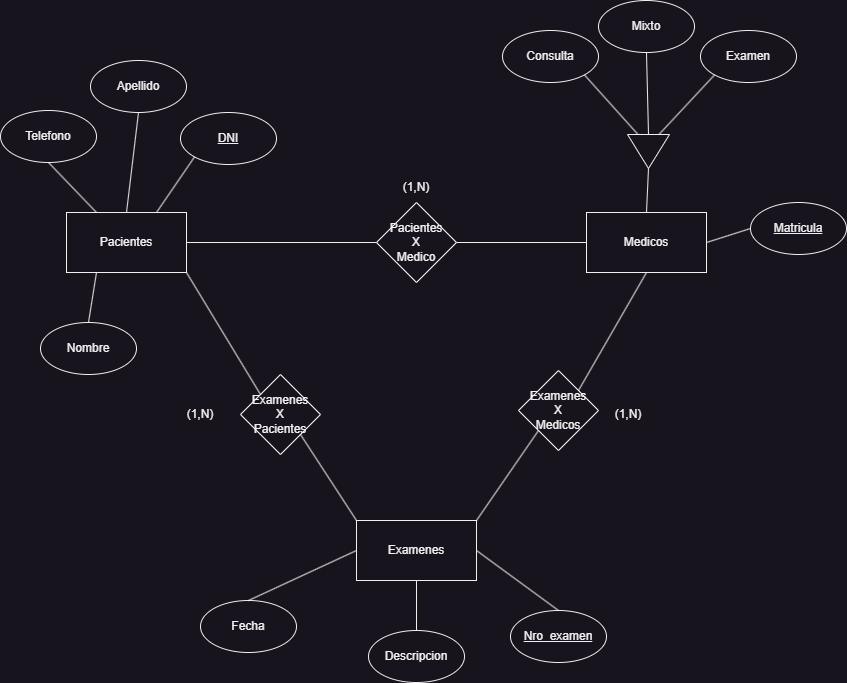

The diagram above was exported from draw.io. Its source (the exported page's mxGraphModel, read from the mxfile embedded in the PNG):
<mxGraphModel dx="1098" dy="838" grid="1" gridSize="10" guides="1" tooltips="1" connect="1" arrows="1" fold="1" page="1" pageScale="1" pageWidth="827" pageHeight="1169" math="0" shadow="0">
  <root>
    <mxCell id="0" />
    <mxCell id="1" parent="0" />
    <mxCell id="EfoZ_sSD2k4tRABN93A1-1" value="Pacientes" style="rounded=0;whiteSpace=wrap;html=1;" vertex="1" parent="1">
      <mxGeometry x="76" y="262" width="120" height="60" as="geometry" />
    </mxCell>
    <mxCell id="EfoZ_sSD2k4tRABN93A1-2" value="Medicos" style="rounded=0;whiteSpace=wrap;html=1;" vertex="1" parent="1">
      <mxGeometry x="596" y="262" width="120" height="60" as="geometry" />
    </mxCell>
    <mxCell id="EfoZ_sSD2k4tRABN93A1-3" value="Examenes" style="rounded=0;whiteSpace=wrap;html=1;" vertex="1" parent="1">
      <mxGeometry x="366" y="570" width="120" height="60" as="geometry" />
    </mxCell>
    <mxCell id="EfoZ_sSD2k4tRABN93A1-4" value="Examenes&lt;div&gt;X&lt;/div&gt;&lt;div&gt;Pacientes&lt;/div&gt;" style="rhombus;whiteSpace=wrap;html=1;" vertex="1" parent="1">
      <mxGeometry x="250" y="424" width="80" height="80" as="geometry" />
    </mxCell>
    <mxCell id="EfoZ_sSD2k4tRABN93A1-5" value="&lt;div&gt;Pacientes&lt;/div&gt;&lt;div&gt;X&lt;/div&gt;&lt;div&gt;Medico&lt;/div&gt;" style="rhombus;whiteSpace=wrap;html=1;" vertex="1" parent="1">
      <mxGeometry x="386" y="252" width="80" height="80" as="geometry" />
    </mxCell>
    <mxCell id="EfoZ_sSD2k4tRABN93A1-6" value="" style="endArrow=none;html=1;rounded=0;entryX=0;entryY=0.5;entryDx=0;entryDy=0;exitX=1;exitY=0.5;exitDx=0;exitDy=0;" edge="1" parent="1" source="EfoZ_sSD2k4tRABN93A1-1" target="EfoZ_sSD2k4tRABN93A1-5">
      <mxGeometry width="50" height="50" relative="1" as="geometry">
        <mxPoint x="386" y="462" as="sourcePoint" />
        <mxPoint x="436" y="412" as="targetPoint" />
      </mxGeometry>
    </mxCell>
    <mxCell id="EfoZ_sSD2k4tRABN93A1-7" value="" style="endArrow=none;html=1;rounded=0;entryX=0;entryY=0.5;entryDx=0;entryDy=0;exitX=1;exitY=0.5;exitDx=0;exitDy=0;" edge="1" parent="1" source="EfoZ_sSD2k4tRABN93A1-5" target="EfoZ_sSD2k4tRABN93A1-2">
      <mxGeometry width="50" height="50" relative="1" as="geometry">
        <mxPoint x="436" y="291.5" as="sourcePoint" />
        <mxPoint x="596" y="291.5" as="targetPoint" />
      </mxGeometry>
    </mxCell>
    <mxCell id="EfoZ_sSD2k4tRABN93A1-8" value="" style="endArrow=none;html=1;rounded=0;entryX=0.5;entryY=1;entryDx=0;entryDy=0;exitX=1;exitY=0;exitDx=0;exitDy=0;" edge="1" parent="1" source="EfoZ_sSD2k4tRABN93A1-35" target="EfoZ_sSD2k4tRABN93A1-2">
      <mxGeometry width="50" height="50" relative="1" as="geometry">
        <mxPoint x="590" y="430" as="sourcePoint" />
        <mxPoint x="386" y="410" as="targetPoint" />
      </mxGeometry>
    </mxCell>
    <mxCell id="EfoZ_sSD2k4tRABN93A1-9" value="" style="endArrow=none;html=1;rounded=0;entryX=0;entryY=0;entryDx=0;entryDy=0;exitX=1;exitY=1;exitDx=0;exitDy=0;" edge="1" parent="1" source="EfoZ_sSD2k4tRABN93A1-4" target="EfoZ_sSD2k4tRABN93A1-3">
      <mxGeometry width="50" height="50" relative="1" as="geometry">
        <mxPoint x="336" y="460" as="sourcePoint" />
        <mxPoint x="386" y="410" as="targetPoint" />
      </mxGeometry>
    </mxCell>
    <mxCell id="EfoZ_sSD2k4tRABN93A1-10" value="Consulta" style="ellipse;whiteSpace=wrap;html=1;" vertex="1" parent="1">
      <mxGeometry x="512" y="80" width="96" height="52" as="geometry" />
    </mxCell>
    <mxCell id="EfoZ_sSD2k4tRABN93A1-11" value="Mixto" style="ellipse;whiteSpace=wrap;html=1;" vertex="1" parent="1">
      <mxGeometry x="608" y="50" width="96" height="52" as="geometry" />
    </mxCell>
    <mxCell id="EfoZ_sSD2k4tRABN93A1-12" value="Examen" style="ellipse;whiteSpace=wrap;html=1;" vertex="1" parent="1">
      <mxGeometry x="710" y="80" width="96" height="52" as="geometry" />
    </mxCell>
    <mxCell id="EfoZ_sSD2k4tRABN93A1-13" value="&lt;u&gt;Matricula&lt;/u&gt;" style="ellipse;whiteSpace=wrap;html=1;" vertex="1" parent="1">
      <mxGeometry x="760" y="252" width="96" height="52" as="geometry" />
    </mxCell>
    <mxCell id="EfoZ_sSD2k4tRABN93A1-14" value="Fecha" style="ellipse;whiteSpace=wrap;html=1;" vertex="1" parent="1">
      <mxGeometry x="210" y="650" width="96" height="52" as="geometry" />
    </mxCell>
    <mxCell id="EfoZ_sSD2k4tRABN93A1-15" value="Descripcion" style="ellipse;whiteSpace=wrap;html=1;" vertex="1" parent="1">
      <mxGeometry x="378" y="680" width="96" height="52" as="geometry" />
    </mxCell>
    <mxCell id="EfoZ_sSD2k4tRABN93A1-16" value="&lt;u&gt;Nro_examen&lt;/u&gt;" style="ellipse;whiteSpace=wrap;html=1;" vertex="1" parent="1">
      <mxGeometry x="520" y="660" width="96" height="52" as="geometry" />
    </mxCell>
    <mxCell id="EfoZ_sSD2k4tRABN93A1-17" value="" style="endArrow=none;html=1;rounded=0;entryX=0;entryY=0.5;entryDx=0;entryDy=0;exitX=0.5;exitY=0;exitDx=0;exitDy=0;" edge="1" parent="1" source="EfoZ_sSD2k4tRABN93A1-14" target="EfoZ_sSD2k4tRABN93A1-3">
      <mxGeometry width="50" height="50" relative="1" as="geometry">
        <mxPoint x="390" y="460" as="sourcePoint" />
        <mxPoint x="440" y="410" as="targetPoint" />
      </mxGeometry>
    </mxCell>
    <mxCell id="EfoZ_sSD2k4tRABN93A1-18" value="" style="endArrow=none;html=1;rounded=0;entryX=0.5;entryY=0;entryDx=0;entryDy=0;exitX=1;exitY=0.5;exitDx=0;exitDy=0;" edge="1" parent="1" source="EfoZ_sSD2k4tRABN93A1-3" target="EfoZ_sSD2k4tRABN93A1-16">
      <mxGeometry width="50" height="50" relative="1" as="geometry">
        <mxPoint x="390" y="460" as="sourcePoint" />
        <mxPoint x="440" y="410" as="targetPoint" />
      </mxGeometry>
    </mxCell>
    <mxCell id="EfoZ_sSD2k4tRABN93A1-19" value="" style="endArrow=none;html=1;rounded=0;entryX=0.5;entryY=0;entryDx=0;entryDy=0;exitX=0.5;exitY=1;exitDx=0;exitDy=0;" edge="1" parent="1" source="EfoZ_sSD2k4tRABN93A1-3" target="EfoZ_sSD2k4tRABN93A1-15">
      <mxGeometry width="50" height="50" relative="1" as="geometry">
        <mxPoint x="390" y="460" as="sourcePoint" />
        <mxPoint x="440" y="410" as="targetPoint" />
      </mxGeometry>
    </mxCell>
    <mxCell id="EfoZ_sSD2k4tRABN93A1-20" value="" style="endArrow=none;html=1;rounded=0;entryX=1;entryY=1;entryDx=0;entryDy=0;exitX=0;exitY=0.75;exitDx=0;exitDy=0;" edge="1" parent="1" source="EfoZ_sSD2k4tRABN93A1-38" target="EfoZ_sSD2k4tRABN93A1-10">
      <mxGeometry width="50" height="50" relative="1" as="geometry">
        <mxPoint x="600" y="170" as="sourcePoint" />
        <mxPoint x="490" y="412" as="targetPoint" />
      </mxGeometry>
    </mxCell>
    <mxCell id="EfoZ_sSD2k4tRABN93A1-21" value="" style="endArrow=none;html=1;rounded=0;entryX=0;entryY=0.5;entryDx=0;entryDy=0;exitX=1;exitY=0.5;exitDx=0;exitDy=0;" edge="1" parent="1" source="EfoZ_sSD2k4tRABN93A1-2" target="EfoZ_sSD2k4tRABN93A1-13">
      <mxGeometry width="50" height="50" relative="1" as="geometry">
        <mxPoint x="440" y="462" as="sourcePoint" />
        <mxPoint x="490" y="412" as="targetPoint" />
      </mxGeometry>
    </mxCell>
    <mxCell id="EfoZ_sSD2k4tRABN93A1-22" value="" style="endArrow=none;html=1;rounded=0;entryX=0.5;entryY=1;entryDx=0;entryDy=0;exitX=0;exitY=0.5;exitDx=0;exitDy=0;" edge="1" parent="1" source="EfoZ_sSD2k4tRABN93A1-38" target="EfoZ_sSD2k4tRABN93A1-11">
      <mxGeometry width="50" height="50" relative="1" as="geometry">
        <mxPoint x="658" y="160" as="sourcePoint" />
        <mxPoint x="490" y="412" as="targetPoint" />
      </mxGeometry>
    </mxCell>
    <mxCell id="EfoZ_sSD2k4tRABN93A1-23" value="" style="endArrow=none;html=1;rounded=0;entryX=0;entryY=1;entryDx=0;entryDy=0;exitX=0;exitY=0.25;exitDx=0;exitDy=0;" edge="1" parent="1" source="EfoZ_sSD2k4tRABN93A1-38" target="EfoZ_sSD2k4tRABN93A1-12">
      <mxGeometry width="50" height="50" relative="1" as="geometry">
        <mxPoint x="690" y="170" as="sourcePoint" />
        <mxPoint x="490" y="412" as="targetPoint" />
      </mxGeometry>
    </mxCell>
    <mxCell id="EfoZ_sSD2k4tRABN93A1-24" value="Telefono" style="ellipse;whiteSpace=wrap;html=1;" vertex="1" parent="1">
      <mxGeometry x="10" y="160" width="96" height="52" as="geometry" />
    </mxCell>
    <mxCell id="EfoZ_sSD2k4tRABN93A1-25" value="&lt;u&gt;DNI&lt;/u&gt;" style="ellipse;whiteSpace=wrap;html=1;" vertex="1" parent="1">
      <mxGeometry x="190" y="162" width="96" height="52" as="geometry" />
    </mxCell>
    <mxCell id="EfoZ_sSD2k4tRABN93A1-26" value="Nombre" style="ellipse;whiteSpace=wrap;html=1;" vertex="1" parent="1">
      <mxGeometry x="50" y="372" width="96" height="52" as="geometry" />
    </mxCell>
    <mxCell id="EfoZ_sSD2k4tRABN93A1-27" value="Apellido" style="ellipse;whiteSpace=wrap;html=1;" vertex="1" parent="1">
      <mxGeometry x="100" y="110" width="96" height="52" as="geometry" />
    </mxCell>
    <mxCell id="EfoZ_sSD2k4tRABN93A1-28" value="" style="endArrow=none;html=1;rounded=0;entryX=0.5;entryY=0;entryDx=0;entryDy=0;exitX=0.5;exitY=1;exitDx=0;exitDy=0;" edge="1" parent="1" source="EfoZ_sSD2k4tRABN93A1-27" target="EfoZ_sSD2k4tRABN93A1-1">
      <mxGeometry width="50" height="50" relative="1" as="geometry">
        <mxPoint x="430" y="462" as="sourcePoint" />
        <mxPoint x="480" y="412" as="targetPoint" />
      </mxGeometry>
    </mxCell>
    <mxCell id="EfoZ_sSD2k4tRABN93A1-29" value="" style="endArrow=none;html=1;rounded=0;entryX=0.25;entryY=1;entryDx=0;entryDy=0;exitX=0.5;exitY=0;exitDx=0;exitDy=0;" edge="1" parent="1" source="EfoZ_sSD2k4tRABN93A1-26" target="EfoZ_sSD2k4tRABN93A1-1">
      <mxGeometry width="50" height="50" relative="1" as="geometry">
        <mxPoint x="430" y="462" as="sourcePoint" />
        <mxPoint x="480" y="412" as="targetPoint" />
      </mxGeometry>
    </mxCell>
    <mxCell id="EfoZ_sSD2k4tRABN93A1-30" value="" style="endArrow=none;html=1;rounded=0;entryX=0.5;entryY=1;entryDx=0;entryDy=0;exitX=0.25;exitY=0;exitDx=0;exitDy=0;" edge="1" parent="1" source="EfoZ_sSD2k4tRABN93A1-1" target="EfoZ_sSD2k4tRABN93A1-24">
      <mxGeometry width="50" height="50" relative="1" as="geometry">
        <mxPoint x="430" y="462" as="sourcePoint" />
        <mxPoint x="480" y="412" as="targetPoint" />
      </mxGeometry>
    </mxCell>
    <mxCell id="EfoZ_sSD2k4tRABN93A1-31" value="" style="endArrow=none;html=1;rounded=0;entryX=0;entryY=1;entryDx=0;entryDy=0;exitX=0.75;exitY=0;exitDx=0;exitDy=0;" edge="1" parent="1" source="EfoZ_sSD2k4tRABN93A1-1" target="EfoZ_sSD2k4tRABN93A1-25">
      <mxGeometry width="50" height="50" relative="1" as="geometry">
        <mxPoint x="430" y="462" as="sourcePoint" />
        <mxPoint x="480" y="412" as="targetPoint" />
      </mxGeometry>
    </mxCell>
    <mxCell id="EfoZ_sSD2k4tRABN93A1-32" value="(1,N)" style="text;strokeColor=none;align=center;fillColor=none;html=1;verticalAlign=middle;whiteSpace=wrap;rounded=0;" vertex="1" parent="1">
      <mxGeometry x="396" y="222" width="60" height="30" as="geometry" />
    </mxCell>
    <mxCell id="EfoZ_sSD2k4tRABN93A1-33" value="(1,N)" style="text;strokeColor=none;align=center;fillColor=none;html=1;verticalAlign=middle;whiteSpace=wrap;rounded=0;" vertex="1" parent="1">
      <mxGeometry x="608" y="449" width="60" height="30" as="geometry" />
    </mxCell>
    <mxCell id="EfoZ_sSD2k4tRABN93A1-34" value="" style="endArrow=none;html=1;rounded=0;entryX=1;entryY=1;entryDx=0;entryDy=0;exitX=0;exitY=0;exitDx=0;exitDy=0;" edge="1" parent="1" source="EfoZ_sSD2k4tRABN93A1-4" target="EfoZ_sSD2k4tRABN93A1-1">
      <mxGeometry width="50" height="50" relative="1" as="geometry">
        <mxPoint x="390" y="460" as="sourcePoint" />
        <mxPoint x="440" y="410" as="targetPoint" />
      </mxGeometry>
    </mxCell>
    <mxCell id="EfoZ_sSD2k4tRABN93A1-35" value="Examenes&lt;div&gt;X&lt;/div&gt;&lt;div&gt;Medicos&lt;/div&gt;" style="rhombus;whiteSpace=wrap;html=1;" vertex="1" parent="1">
      <mxGeometry x="528" y="420" width="80" height="80" as="geometry" />
    </mxCell>
    <mxCell id="EfoZ_sSD2k4tRABN93A1-37" value="" style="endArrow=none;html=1;rounded=0;entryX=0;entryY=1;entryDx=0;entryDy=0;exitX=1;exitY=0;exitDx=0;exitDy=0;" edge="1" parent="1" source="EfoZ_sSD2k4tRABN93A1-3" target="EfoZ_sSD2k4tRABN93A1-35">
      <mxGeometry width="50" height="50" relative="1" as="geometry">
        <mxPoint x="390" y="460" as="sourcePoint" />
        <mxPoint x="440" y="410" as="targetPoint" />
      </mxGeometry>
    </mxCell>
    <mxCell id="EfoZ_sSD2k4tRABN93A1-38" value="" style="triangle;whiteSpace=wrap;html=1;rotation=90;" vertex="1" parent="1">
      <mxGeometry x="641" y="180" width="34" height="42" as="geometry" />
    </mxCell>
    <mxCell id="EfoZ_sSD2k4tRABN93A1-40" value="" style="endArrow=none;html=1;rounded=0;entryX=1;entryY=0.5;entryDx=0;entryDy=0;exitX=0.5;exitY=0;exitDx=0;exitDy=0;" edge="1" parent="1" source="EfoZ_sSD2k4tRABN93A1-2" target="EfoZ_sSD2k4tRABN93A1-38">
      <mxGeometry width="50" height="50" relative="1" as="geometry">
        <mxPoint x="390" y="460" as="sourcePoint" />
        <mxPoint x="440" y="410" as="targetPoint" />
      </mxGeometry>
    </mxCell>
    <mxCell id="EfoZ_sSD2k4tRABN93A1-41" value="(1,N)" style="text;strokeColor=none;align=center;fillColor=none;html=1;verticalAlign=middle;whiteSpace=wrap;rounded=0;" vertex="1" parent="1">
      <mxGeometry x="180" y="449" width="60" height="30" as="geometry" />
    </mxCell>
  </root>
</mxGraphModel>